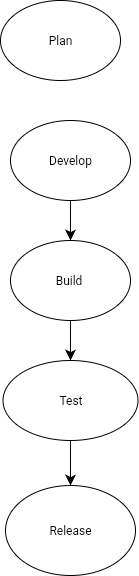

The diagram above was exported from draw.io. Its source (the exported page's mxGraphModel, read from the mxfile embedded in the PNG):
<mxGraphModel dx="357" dy="641" grid="1" gridSize="10" guides="1" tooltips="1" connect="1" arrows="1" fold="1" page="1" pageScale="1" pageWidth="850" pageHeight="1100" math="0" shadow="0">
  <root>
    <mxCell id="0" />
    <mxCell id="1" parent="0" />
    <mxCell id="p4v7gNDWm57QEY9nqKM--1" value="Plan" style="ellipse;whiteSpace=wrap;html=1;" parent="1" vertex="1">
      <mxGeometry x="330" y="20" width="120" height="80" as="geometry" />
    </mxCell>
    <mxCell id="p4v7gNDWm57QEY9nqKM--7" value="" style="edgeStyle=none;curved=1;rounded=0;orthogonalLoop=1;jettySize=auto;html=1;fontSize=12;startSize=8;endSize=8;" parent="1" source="p4v7gNDWm57QEY9nqKM--2" target="p4v7gNDWm57QEY9nqKM--3" edge="1">
      <mxGeometry relative="1" as="geometry" />
    </mxCell>
    <mxCell id="p4v7gNDWm57QEY9nqKM--2" value="Develop" style="ellipse;whiteSpace=wrap;html=1;" parent="1" vertex="1">
      <mxGeometry x="340" y="140" width="120" height="80" as="geometry" />
    </mxCell>
    <mxCell id="p4v7gNDWm57QEY9nqKM--8" value="" style="edgeStyle=none;curved=1;rounded=0;orthogonalLoop=1;jettySize=auto;html=1;fontSize=12;startSize=8;endSize=8;" parent="1" source="p4v7gNDWm57QEY9nqKM--3" target="p4v7gNDWm57QEY9nqKM--4" edge="1">
      <mxGeometry relative="1" as="geometry" />
    </mxCell>
    <mxCell id="p4v7gNDWm57QEY9nqKM--3" value="Build&amp;nbsp;" style="ellipse;whiteSpace=wrap;html=1;" parent="1" vertex="1">
      <mxGeometry x="340" y="260" width="120" height="80" as="geometry" />
    </mxCell>
    <mxCell id="p4v7gNDWm57QEY9nqKM--9" value="" style="edgeStyle=none;curved=1;rounded=0;orthogonalLoop=1;jettySize=auto;html=1;fontSize=12;startSize=8;endSize=8;" parent="1" source="p4v7gNDWm57QEY9nqKM--4" target="p4v7gNDWm57QEY9nqKM--5" edge="1">
      <mxGeometry relative="1" as="geometry" />
    </mxCell>
    <mxCell id="p4v7gNDWm57QEY9nqKM--4" value="Test" style="ellipse;whiteSpace=wrap;html=1;" parent="1" vertex="1">
      <mxGeometry x="332.5" y="380" width="135" height="80" as="geometry" />
    </mxCell>
    <mxCell id="p4v7gNDWm57QEY9nqKM--5" value="Release" style="ellipse;whiteSpace=wrap;html=1;" parent="1" vertex="1">
      <mxGeometry x="335" y="505" width="130" height="90" as="geometry" />
    </mxCell>
  </root>
</mxGraphModel>